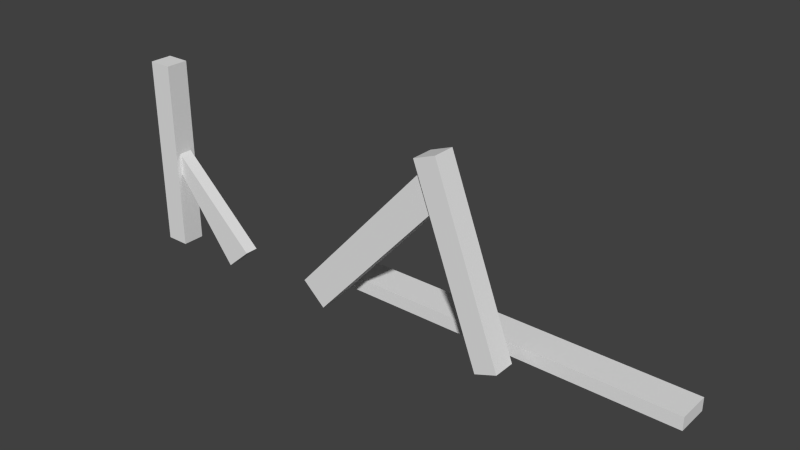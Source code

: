 # Source: brokenfence.blend  (saved by Blender 4.3.34; exported with 4.5.12 LTS)
import bpy
from mathutils import Matrix  # noqa: F401  (used for matrix-valued properties, if any)

bpy.ops.wm.read_factory_settings(use_empty=True)
scene = bpy.context.scene
scene.name = 'Scene'

# ---- world
world_world = bpy.data.worlds.new('World'); scene.world = world_world
world_world.color = (0.05088, 0.05088, 0.05088)
world_world.use_sun_shadow = False
world_world.sun_shadow_jitter_overblur = 0.0
world_world.cycles.sampling_method = 'MANUAL'
world_world.cycles.sample_map_resolution = 256

# ---- meshes
me_cube = bpy.data.meshes.new('Cube')
me_cube.from_pydata([(-1.0, -1.0, -1.0), (-1.0, -1.0, 1.0), (-1.0, 1.0, -1.0), (-1.0, 1.0, 1.0), (1.0, -1.0, -1.0), (1.0, -1.0, 1.0), (1.0, 1.0, -1.0), (1.0, 1.0, 1.0)], [], [(0, 1, 3, 2), (2, 3, 7, 6), (6, 7, 5, 4), (4, 5, 1, 0), (2, 6, 4, 0), (7, 3, 1, 5)])
_uv = me_cube.uv_layers.new(name='UVMap')
_uv.uv.foreach_set('vector', [0.375, 0.0, 0.625, 0.0, 0.625, 0.25, 0.375, 0.25, 0.375, 0.25, 0.625, 0.25, 0.625, 0.5, 0.375, 0.5, 0.375, 0.5, 0.625, 0.5, 0.625, 0.75, 0.375, 0.75, 0.375, 0.75, 0.625, 0.75, 0.625, 1.0, 0.375, 1.0, 0.125, 0.5, 0.375, 0.5, 0.375, 0.75, 0.125, 0.75, 0.625, 0.5, 0.875, 0.5, 0.875, 0.75, 0.625, 0.75])
me_cube.update()
me_cube_001 = bpy.data.meshes.new('Cube.001')
me_cube_001.from_pydata([(-1.0, -1.0, -1.0), (-1.0, -1.0, 1.0), (-1.0, 1.0, -1.0), (-1.0, 1.0, 1.0), (1.0, -1.0, -1.0), (1.0, -1.0, 1.0), (1.0, 1.0, -1.0), (1.0, 1.0, 1.0)], [], [(0, 1, 3, 2), (2, 3, 7, 6), (6, 7, 5, 4), (4, 5, 1, 0), (2, 6, 4, 0), (7, 3, 1, 5)])
_uv = me_cube_001.uv_layers.new(name='UVMap')
_uv.uv.foreach_set('vector', [0.375, 0.0, 0.625, 0.0, 0.625, 0.25, 0.375, 0.25, 0.375, 0.25, 0.625, 0.25, 0.625, 0.5, 0.375, 0.5, 0.375, 0.5, 0.625, 0.5, 0.625, 0.75, 0.375, 0.75, 0.375, 0.75, 0.625, 0.75, 0.625, 1.0, 0.375, 1.0, 0.125, 0.5, 0.375, 0.5, 0.375, 0.75, 0.125, 0.75, 0.625, 0.5, 0.875, 0.5, 0.875, 0.75, 0.625, 0.75])
me_cube_001.update()
me_cube_002 = bpy.data.meshes.new('Cube.002')
me_cube_002.from_pydata([(-1.0, -1.0, -1.0), (-1.0, -1.0, 1.0), (-1.0, 1.0, -1.0), (-1.0, 1.0, 1.0), (1.0, -1.0, -1.0), (1.0, -1.0, 1.0), (1.0, 1.0, -1.0), (1.0, 1.0, 1.0)], [], [(0, 1, 3, 2), (2, 3, 7, 6), (6, 7, 5, 4), (4, 5, 1, 0), (2, 6, 4, 0), (7, 3, 1, 5)])
_uv = me_cube_002.uv_layers.new(name='UVMap')
_uv.uv.foreach_set('vector', [0.375, 0.0, 0.625, 0.0, 0.625, 0.25, 0.375, 0.25, 0.375, 0.25, 0.625, 0.25, 0.625, 0.5, 0.375, 0.5, 0.375, 0.5, 0.625, 0.5, 0.625, 0.75, 0.375, 0.75, 0.375, 0.75, 0.625, 0.75, 0.625, 1.0, 0.375, 1.0, 0.125, 0.5, 0.375, 0.5, 0.375, 0.75, 0.125, 0.75, 0.625, 0.5, 0.875, 0.5, 0.875, 0.75, 0.625, 0.75])
me_cube_002.update()
me_cube_003 = bpy.data.meshes.new('Cube.003')
me_cube_003.from_pydata([(-0.8947, -1.0, -0.6085), (-1.199, -1.0, 0.2585), (-0.8947, 1.0, -0.6085), (-1.199, 1.0, 0.2585), (1.0, -1.0, -1.0), (1.0, -1.0, 1.0), (1.0, 1.0, -1.0), (1.0, 1.0, 1.0)], [], [(0, 1, 3, 2), (2, 3, 7, 6), (6, 7, 5, 4), (4, 5, 1, 0), (2, 6, 4, 0), (7, 3, 1, 5)])
_uv = me_cube_003.uv_layers.new(name='UVMap')
_uv.uv.foreach_set('vector', [0.375, 0.0, 0.625, 0.0, 0.625, 0.25, 0.375, 0.25, 0.375, 0.25, 0.625, 0.25, 0.625, 0.5, 0.375, 0.5, 0.375, 0.5, 0.625, 0.5, 0.625, 0.75, 0.375, 0.75, 0.375, 0.75, 0.625, 0.75, 0.625, 1.0, 0.375, 1.0, 0.125, 0.5, 0.375, 0.5, 0.375, 0.75, 0.125, 0.75, 0.625, 0.5, 0.875, 0.5, 0.875, 0.75, 0.625, 0.75])
me_cube_003.update()
me_cube_004 = bpy.data.meshes.new('Cube.004')
me_cube_004.from_pydata([(-1.0, -1.0, -1.0), (-1.0, -1.0, 1.0), (-1.0, 1.0, -1.0), (-1.0, 1.0, 1.0), (1.0, -1.0, -1.0), (1.0, -1.0, 1.0), (1.0, 1.0, -1.0), (1.0, 1.0, 1.0)], [], [(0, 1, 3, 2), (2, 3, 7, 6), (6, 7, 5, 4), (4, 5, 1, 0), (2, 6, 4, 0), (7, 3, 1, 5)])
_uv = me_cube_004.uv_layers.new(name='UVMap')
_uv.uv.foreach_set('vector', [0.375, 0.0, 0.625, 0.0, 0.625, 0.25, 0.375, 0.25, 0.375, 0.25, 0.625, 0.25, 0.625, 0.5, 0.375, 0.5, 0.375, 0.5, 0.625, 0.5, 0.625, 0.75, 0.375, 0.75, 0.375, 0.75, 0.625, 0.75, 0.625, 1.0, 0.375, 1.0, 0.125, 0.5, 0.375, 0.5, 0.375, 0.75, 0.125, 0.75, 0.625, 0.5, 0.875, 0.5, 0.875, 0.75, 0.625, 0.75])
me_cube_004.update()

# ---- objects
ob_cube = bpy.data.objects.new('Cube', me_cube)
ob_cube_001 = bpy.data.objects.new('Cube.001', me_cube_001)
ob_cube_002 = bpy.data.objects.new('Cube.002', me_cube_002)
ob_cube_003 = bpy.data.objects.new('Cube.003', me_cube_003)
ob_cube_004 = bpy.data.objects.new('Cube.004', me_cube_004)

# ---- transforms, parenting, visibility, modifiers, constraints
ob_cube.location = (-0.5451, 0.0, 1.71)
ob_cube.rotation_euler = (0.0, -0.3617, 0.0)
ob_cube.scale = (0.2294, 0.2179, 1.85)
ob_cube_001.location = (-7.474, 0.0, 1.71)
ob_cube_001.scale = (0.2294, 0.2179, 1.85)
ob_cube_002.location = (-2.447, 0.0, 1.449)
ob_cube_002.rotation_euler = (0.0, -0.8314, 0.0)
ob_cube_002.scale = (1.993, 0.1273, 0.3046)
ob_cube_003.location = (-6.477, 0.0, 0.7773)
ob_cube_003.rotation_euler = (0.0, 0.8526, 0.0)
ob_cube_003.scale = (1.051, 0.1273, 0.3234)
ob_cube_004.location = (-0.26, 0.7884, 0.1255)
ob_cube_004.rotation_euler = (1.571, -0.0, 0.0)
ob_cube_004.scale = (3.498, 0.1273, 0.3234)

# ---- collection membership
scene.collection.objects.link(ob_cube)
scene.collection.objects.link(ob_cube_001)
scene.collection.objects.link(ob_cube_002)
scene.collection.objects.link(ob_cube_003)
scene.collection.objects.link(ob_cube_004)

# ---- scene / render settings (as saved in the file)
scene.frame_start = 1; scene.frame_end = 250; scene.frame_set(1)
scene.render.engine = 'CYCLES'
scene.render.dither_intensity = 0.0
scene.cycles.use_denoising = False
scene.cycles.samples = 10
scene.cycles.sampling_pattern = 'TABULATED_SOBOL'
scene.cycles.light_sampling_threshold = 0.0
scene.cycles.use_adaptive_sampling = False
scene.cycles.use_light_tree = False
scene.cycles.blur_glossy = 0.0
scene.cycles.pixel_filter_type = 'GAUSSIAN'
scene.cycles.sample_clamp_indirect = 0.0
scene.view_settings.view_transform = 'Standard'
bpy.context.view_layer.update()

# ---- added for rendering (the .blend has no active camera and no usable light): camera, sun
cam_auto = bpy.data.cameras.new('AutoCamera')
cam_auto.lens = 50.0
cam_auto.sensor_width = 36.0
cam_auto.clip_end = 1000.0
ob_auto_camera = bpy.data.objects.new('AutoCamera', cam_auto)
scene.collection.objects.link(ob_auto_camera)
ob_auto_camera.location = (8.55101, -12.4934, 10.2924)
ob_auto_camera.rotation_euler = (1.09748, -7.21219e-08, 0.694738)
scene.camera = ob_auto_camera
light_auto_sun = bpy.data.lights.new('AutoSun', 'SUN')
light_auto_sun.energy = 3.0
light_auto_sun.angle = 0.0523599
ob_auto_sun = bpy.data.objects.new('AutoSun', light_auto_sun)
scene.collection.objects.link(ob_auto_sun)
ob_auto_sun.rotation_euler = (0.872665, 0.174533, 0.523599)
bpy.context.view_layer.update()
